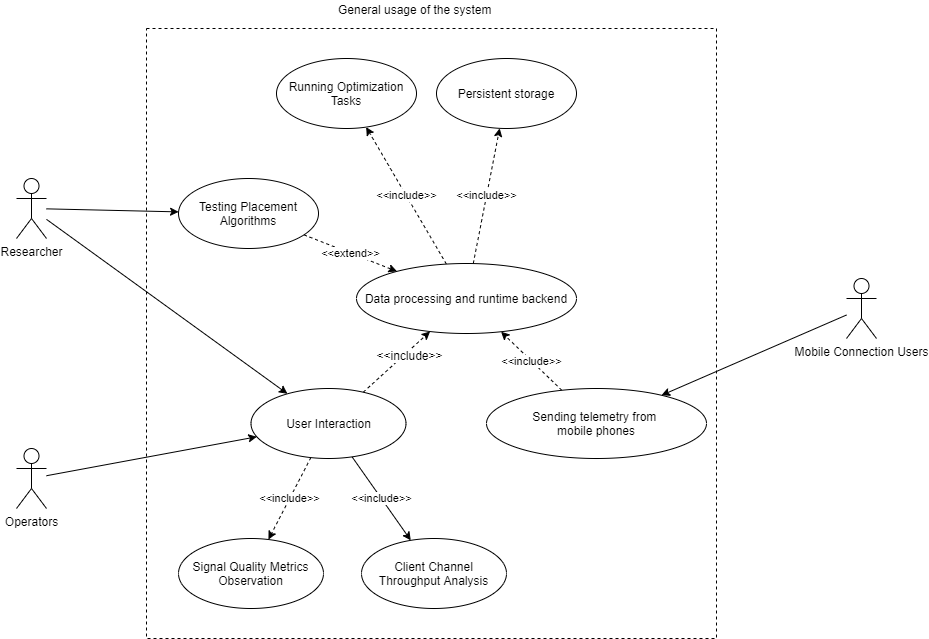

The diagram above was exported from draw.io. Its source (the exported page's mxGraphModel, read from the mxfile embedded in the PNG):
<mxGraphModel dx="1086" dy="816" grid="1" gridSize="10" guides="1" tooltips="1" connect="1" arrows="1" fold="1" page="1" pageScale="1" pageWidth="850" pageHeight="1100" math="0" shadow="0">
  <root>
    <mxCell id="0" />
    <mxCell id="1" parent="0" />
    <mxCell id="MRHEm2Klsvhm_g1I-6Cg-40" value="" style="whiteSpace=wrap;html=1;fillColor=none;dashed=1;" parent="1" vertex="1">
      <mxGeometry x="180" y="50" width="570" height="610" as="geometry" />
    </mxCell>
    <mxCell id="MRHEm2Klsvhm_g1I-6Cg-28" style="edgeStyle=none;rounded=0;orthogonalLoop=1;jettySize=auto;html=1;endArrow=classic;endFill=1;" parent="1" source="MRHEm2Klsvhm_g1I-6Cg-1" target="MRHEm2Klsvhm_g1I-6Cg-5" edge="1">
      <mxGeometry relative="1" as="geometry" />
    </mxCell>
    <mxCell id="MRHEm2Klsvhm_g1I-6Cg-30" style="edgeStyle=none;rounded=0;orthogonalLoop=1;jettySize=auto;html=1;endArrow=classic;endFill=1;" parent="1" source="MRHEm2Klsvhm_g1I-6Cg-1" target="MRHEm2Klsvhm_g1I-6Cg-10" edge="1">
      <mxGeometry relative="1" as="geometry" />
    </mxCell>
    <mxCell id="MRHEm2Klsvhm_g1I-6Cg-1" value="Researcher" style="shape=umlActor;verticalLabelPosition=bottom;labelBackgroundColor=#ffffff;verticalAlign=top;html=1;" parent="1" vertex="1">
      <mxGeometry x="50" y="200" width="30" height="60" as="geometry" />
    </mxCell>
    <mxCell id="MRHEm2Klsvhm_g1I-6Cg-34" style="edgeStyle=none;rounded=0;orthogonalLoop=1;jettySize=auto;html=1;endArrow=classic;endFill=1;" parent="1" source="MRHEm2Klsvhm_g1I-6Cg-2" target="MRHEm2Klsvhm_g1I-6Cg-7" edge="1">
      <mxGeometry relative="1" as="geometry" />
    </mxCell>
    <mxCell id="MRHEm2Klsvhm_g1I-6Cg-2" value="Mobile Connection Users" style="shape=umlActor;verticalLabelPosition=bottom;labelBackgroundColor=#ffffff;verticalAlign=top;html=1;" parent="1" vertex="1">
      <mxGeometry x="880" y="300" width="30" height="60" as="geometry" />
    </mxCell>
    <mxCell id="MRHEm2Klsvhm_g1I-6Cg-31" style="edgeStyle=none;rounded=0;orthogonalLoop=1;jettySize=auto;html=1;endArrow=classic;endFill=1;" parent="1" source="MRHEm2Klsvhm_g1I-6Cg-3" target="MRHEm2Klsvhm_g1I-6Cg-10" edge="1">
      <mxGeometry relative="1" as="geometry" />
    </mxCell>
    <mxCell id="MRHEm2Klsvhm_g1I-6Cg-3" value="Operators" style="shape=umlActor;verticalLabelPosition=bottom;labelBackgroundColor=#ffffff;verticalAlign=top;html=1;" parent="1" vertex="1">
      <mxGeometry x="50" y="470" width="30" height="60" as="geometry" />
    </mxCell>
    <mxCell id="MRHEm2Klsvhm_g1I-6Cg-4" value="Running Optimization Tasks" style="ellipse;whiteSpace=wrap;html=1;" parent="1" vertex="1">
      <mxGeometry x="310" y="80" width="140" height="70" as="geometry" />
    </mxCell>
    <mxCell id="MRHEm2Klsvhm_g1I-6Cg-27" value="&amp;lt;&amp;lt;extend&amp;gt;&amp;gt;" style="edgeStyle=none;rounded=0;orthogonalLoop=1;jettySize=auto;html=1;dashed=1;endArrow=classic;endFill=1;" parent="1" source="MRHEm2Klsvhm_g1I-6Cg-5" target="MRHEm2Klsvhm_g1I-6Cg-8" edge="1">
      <mxGeometry relative="1" as="geometry" />
    </mxCell>
    <mxCell id="MRHEm2Klsvhm_g1I-6Cg-5" value="Testing Placement Algorithms" style="ellipse;whiteSpace=wrap;html=1;" parent="1" vertex="1">
      <mxGeometry x="212" y="200" width="140" height="70" as="geometry" />
    </mxCell>
    <mxCell id="MRHEm2Klsvhm_g1I-6Cg-22" value="&amp;lt;&amp;lt;include&amp;gt;&amp;gt;" style="edgeStyle=none;rounded=0;orthogonalLoop=1;jettySize=auto;html=1;dashed=1;endArrow=classic;endFill=1;" parent="1" source="MRHEm2Klsvhm_g1I-6Cg-7" target="MRHEm2Klsvhm_g1I-6Cg-8" edge="1">
      <mxGeometry relative="1" as="geometry" />
    </mxCell>
    <mxCell id="MRHEm2Klsvhm_g1I-6Cg-7" value="Sending telemetry from &lt;br&gt;mobile phones" style="ellipse;whiteSpace=wrap;html=1;" parent="1" vertex="1">
      <mxGeometry x="520" y="410" width="220" height="70" as="geometry" />
    </mxCell>
    <mxCell id="MRHEm2Klsvhm_g1I-6Cg-20" value="&amp;lt;&amp;lt;include&amp;gt;&amp;gt;" style="edgeStyle=none;rounded=0;orthogonalLoop=1;jettySize=auto;html=1;dashed=1;endArrow=classic;endFill=1;" parent="1" source="MRHEm2Klsvhm_g1I-6Cg-8" target="MRHEm2Klsvhm_g1I-6Cg-4" edge="1">
      <mxGeometry relative="1" as="geometry" />
    </mxCell>
    <mxCell id="MRHEm2Klsvhm_g1I-6Cg-21" value="&amp;lt;&amp;lt;include&amp;gt;&amp;gt;" style="edgeStyle=none;rounded=0;orthogonalLoop=1;jettySize=auto;html=1;dashed=1;endArrow=classic;endFill=1;" parent="1" source="MRHEm2Klsvhm_g1I-6Cg-8" target="MRHEm2Klsvhm_g1I-6Cg-9" edge="1">
      <mxGeometry relative="1" as="geometry" />
    </mxCell>
    <mxCell id="MRHEm2Klsvhm_g1I-6Cg-8" value="Data processing and runtime backend" style="ellipse;whiteSpace=wrap;html=1;" parent="1" vertex="1">
      <mxGeometry x="390" y="285" width="220" height="70" as="geometry" />
    </mxCell>
    <mxCell id="MRHEm2Klsvhm_g1I-6Cg-9" value="Persistent storage" style="ellipse;whiteSpace=wrap;html=1;" parent="1" vertex="1">
      <mxGeometry x="470" y="80" width="140" height="70" as="geometry" />
    </mxCell>
    <mxCell id="MRHEm2Klsvhm_g1I-6Cg-15" style="rounded=0;orthogonalLoop=1;jettySize=auto;html=1;dashed=1;endArrow=classic;endFill=1;" parent="1" source="MRHEm2Klsvhm_g1I-6Cg-10" target="MRHEm2Klsvhm_g1I-6Cg-8" edge="1">
      <mxGeometry relative="1" as="geometry" />
    </mxCell>
    <mxCell id="MRHEm2Klsvhm_g1I-6Cg-16" value="&amp;lt;&amp;lt;include&amp;gt;&amp;gt;" style="text;html=1;resizable=0;points=[];align=center;verticalAlign=middle;labelBackgroundColor=#ffffff;" parent="MRHEm2Klsvhm_g1I-6Cg-15" vertex="1" connectable="0">
      <mxGeometry x="0.2985" y="-3" relative="1" as="geometry">
        <mxPoint as="offset" />
      </mxGeometry>
    </mxCell>
    <mxCell id="MRHEm2Klsvhm_g1I-6Cg-17" value="&amp;lt;&amp;lt;include&amp;gt;&amp;gt;" style="edgeStyle=none;rounded=0;orthogonalLoop=1;jettySize=auto;html=1;dashed=1;endArrow=classic;endFill=1;" parent="1" source="MRHEm2Klsvhm_g1I-6Cg-10" target="MRHEm2Klsvhm_g1I-6Cg-14" edge="1">
      <mxGeometry relative="1" as="geometry" />
    </mxCell>
    <mxCell id="MRHEm2Klsvhm_g1I-6Cg-36" value="&amp;lt;&amp;lt;include&amp;gt;&amp;gt;" style="edgeStyle=none;rounded=0;orthogonalLoop=1;jettySize=auto;html=1;endArrow=classic;endFill=1;" parent="1" source="MRHEm2Klsvhm_g1I-6Cg-10" target="MRHEm2Klsvhm_g1I-6Cg-35" edge="1">
      <mxGeometry relative="1" as="geometry" />
    </mxCell>
    <mxCell id="MRHEm2Klsvhm_g1I-6Cg-10" value="User Interaction" style="ellipse;whiteSpace=wrap;html=1;" parent="1" vertex="1">
      <mxGeometry x="284.5" y="410" width="155" height="70" as="geometry" />
    </mxCell>
    <mxCell id="MRHEm2Klsvhm_g1I-6Cg-14" value="Signal Quality Metrics Observation" style="ellipse;whiteSpace=wrap;html=1;" parent="1" vertex="1">
      <mxGeometry x="212" y="560" width="145" height="70" as="geometry" />
    </mxCell>
    <mxCell id="MRHEm2Klsvhm_g1I-6Cg-35" value="Client Channel Throughput Analysis" style="ellipse;whiteSpace=wrap;html=1;" parent="1" vertex="1">
      <mxGeometry x="395" y="560" width="145" height="70" as="geometry" />
    </mxCell>
    <mxCell id="MRHEm2Klsvhm_g1I-6Cg-41" value="General usage of the system" style="text;html=1;resizable=0;points=[];autosize=1;align=left;verticalAlign=top;spacingTop=-4;" parent="1" vertex="1">
      <mxGeometry x="370" y="22" width="170" height="20" as="geometry" />
    </mxCell>
  </root>
</mxGraphModel>